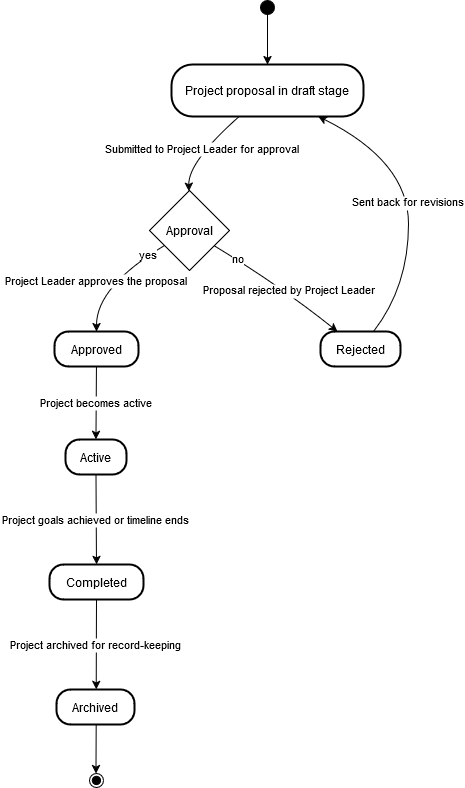

The diagram above was exported from draw.io. Its source (the exported page's mxGraphModel, read from the mxfile embedded in the PNG):
<mxGraphModel dx="1680" dy="454" grid="1" gridSize="10" guides="1" tooltips="1" connect="1" arrows="1" fold="1" page="1" pageScale="1" pageWidth="850" pageHeight="1100" math="0" shadow="0">
  <root>
    <mxCell id="0" />
    <mxCell id="1" parent="0" />
    <mxCell id="Cg3MF-w9ia17lb4qit4U-1" value="" style="ellipse;fillColor=strokeColor;" vertex="1" parent="1">
      <mxGeometry x="231" y="20" width="14" height="14" as="geometry" />
    </mxCell>
    <mxCell id="Cg3MF-w9ia17lb4qit4U-2" value="Project proposal in draft stage" style="rounded=1;arcSize=40;strokeWidth=2" vertex="1" parent="1">
      <mxGeometry x="142" y="84" width="192" height="52" as="geometry" />
    </mxCell>
    <mxCell id="Cg3MF-w9ia17lb4qit4U-4" value="Approved" style="rounded=1;arcSize=40;strokeWidth=2" vertex="1" parent="1">
      <mxGeometry x="25" y="351" width="84" height="35" as="geometry" />
    </mxCell>
    <mxCell id="Cg3MF-w9ia17lb4qit4U-5" value="Active" style="rounded=1;arcSize=40;strokeWidth=2" vertex="1" parent="1">
      <mxGeometry x="36" y="459" width="61" height="35" as="geometry" />
    </mxCell>
    <mxCell id="Cg3MF-w9ia17lb4qit4U-6" value="Completed" style="rounded=1;arcSize=40;strokeWidth=2" vertex="1" parent="1">
      <mxGeometry x="20" y="584" width="94" height="35" as="geometry" />
    </mxCell>
    <mxCell id="Cg3MF-w9ia17lb4qit4U-7" value="Archived" style="rounded=1;arcSize=40;strokeWidth=2" vertex="1" parent="1">
      <mxGeometry x="27" y="709" width="78" height="35" as="geometry" />
    </mxCell>
    <mxCell id="Cg3MF-w9ia17lb4qit4U-8" value="" style="ellipse;shape=endState;fillColor=strokeColor;" vertex="1" parent="1">
      <mxGeometry x="60" y="793" width="14" height="14" as="geometry" />
    </mxCell>
    <mxCell id="Cg3MF-w9ia17lb4qit4U-9" value="Rejected" style="rounded=1;arcSize=40;strokeWidth=2" vertex="1" parent="1">
      <mxGeometry x="291" y="351" width="80" height="35" as="geometry" />
    </mxCell>
    <mxCell id="Cg3MF-w9ia17lb4qit4U-10" value="" style="curved=1;startArrow=none;;exitX=0.5;exitY=1;entryX=0.5;entryY=0;rounded=0;" edge="1" parent="1" source="Cg3MF-w9ia17lb4qit4U-1" target="Cg3MF-w9ia17lb4qit4U-2">
      <mxGeometry relative="1" as="geometry">
        <Array as="points" />
      </mxGeometry>
    </mxCell>
    <mxCell id="Cg3MF-w9ia17lb4qit4U-11" value="Submitted to Project Leader for approval" style="curved=1;startArrow=none;;exitX=0.35;exitY=1.01;rounded=0;" edge="1" parent="1" source="Cg3MF-w9ia17lb4qit4U-2" target="Cg3MF-w9ia17lb4qit4U-21">
      <mxGeometry relative="1" as="geometry">
        <Array as="points">
          <mxPoint x="159" y="181" />
        </Array>
        <mxPoint x="159.5" y="227" as="targetPoint" />
      </mxGeometry>
    </mxCell>
    <mxCell id="Cg3MF-w9ia17lb4qit4U-12" value="Project Leader approves the proposal" style="curved=1;startArrow=none;;entryX=0.5;entryY=0.01;rounded=0;" edge="1" parent="1" source="Cg3MF-w9ia17lb4qit4U-21" target="Cg3MF-w9ia17lb4qit4U-4">
      <mxGeometry x="0.2269" y="-5" relative="1" as="geometry">
        <Array as="points">
          <mxPoint x="67" y="306" />
        </Array>
        <mxPoint x="132.34375" y="262" as="sourcePoint" />
        <mxPoint as="offset" />
      </mxGeometry>
    </mxCell>
    <mxCell id="Cg3MF-w9ia17lb4qit4U-24" value="yes" style="edgeLabel;html=1;align=center;verticalAlign=middle;resizable=0;points=[];" vertex="1" connectable="0" parent="Cg3MF-w9ia17lb4qit4U-12">
      <mxGeometry x="-0.6897" y="-1" relative="1" as="geometry">
        <mxPoint as="offset" />
      </mxGeometry>
    </mxCell>
    <mxCell id="Cg3MF-w9ia17lb4qit4U-13" value="Project becomes active" style="curved=1;startArrow=none;;exitX=0.5;exitY=1;entryX=0.5;entryY=-0.01;rounded=0;" edge="1" parent="1" source="Cg3MF-w9ia17lb4qit4U-4" target="Cg3MF-w9ia17lb4qit4U-5">
      <mxGeometry relative="1" as="geometry">
        <Array as="points" />
      </mxGeometry>
    </mxCell>
    <mxCell id="Cg3MF-w9ia17lb4qit4U-14" value="Project goals achieved or timeline ends" style="curved=1;startArrow=none;;exitX=0.5;exitY=0.98;entryX=0.5;entryY=-0.01;rounded=0;" edge="1" parent="1" source="Cg3MF-w9ia17lb4qit4U-5" target="Cg3MF-w9ia17lb4qit4U-6">
      <mxGeometry relative="1" as="geometry">
        <Array as="points" />
      </mxGeometry>
    </mxCell>
    <mxCell id="Cg3MF-w9ia17lb4qit4U-15" value="Project archived for record-keeping" style="curved=1;startArrow=none;;exitX=0.5;exitY=0.98;entryX=0.51;entryY=-0.01;rounded=0;" edge="1" parent="1" source="Cg3MF-w9ia17lb4qit4U-6" target="Cg3MF-w9ia17lb4qit4U-7">
      <mxGeometry relative="1" as="geometry">
        <Array as="points" />
      </mxGeometry>
    </mxCell>
    <mxCell id="Cg3MF-w9ia17lb4qit4U-16" value="" style="curved=1;startArrow=none;;exitX=0.51;exitY=0.98;entryX=0.47;entryY=0.02;rounded=0;" edge="1" parent="1" source="Cg3MF-w9ia17lb4qit4U-7" target="Cg3MF-w9ia17lb4qit4U-8">
      <mxGeometry relative="1" as="geometry">
        <Array as="points" />
      </mxGeometry>
    </mxCell>
    <mxCell id="Cg3MF-w9ia17lb4qit4U-17" value="Proposal rejected by Project Leader" style="curved=1;startArrow=none;;entryX=0.22;entryY=0.01;rounded=0;" edge="1" parent="1" source="Cg3MF-w9ia17lb4qit4U-21" target="Cg3MF-w9ia17lb4qit4U-9">
      <mxGeometry x="0.1603" y="2" relative="1" as="geometry">
        <Array as="points">
          <mxPoint x="252" y="306" />
        </Array>
        <mxPoint x="185.83333333333326" y="262" as="sourcePoint" />
        <mxPoint as="offset" />
      </mxGeometry>
    </mxCell>
    <mxCell id="Cg3MF-w9ia17lb4qit4U-23" value="no" style="edgeLabel;html=1;align=center;verticalAlign=middle;resizable=0;points=[];" vertex="1" connectable="0" parent="Cg3MF-w9ia17lb4qit4U-17">
      <mxGeometry x="-0.6562" y="1" relative="1" as="geometry">
        <mxPoint as="offset" />
      </mxGeometry>
    </mxCell>
    <mxCell id="Cg3MF-w9ia17lb4qit4U-18" value="Sent back for revisions" style="curved=1;startArrow=none;;exitX=0.66;exitY=0.01;entryX=0.77;entryY=1.01;rounded=0;" edge="1" parent="1" source="Cg3MF-w9ia17lb4qit4U-9" target="Cg3MF-w9ia17lb4qit4U-2">
      <mxGeometry relative="1" as="geometry">
        <Array as="points">
          <mxPoint x="379" y="306" />
          <mxPoint x="379" y="181" />
        </Array>
      </mxGeometry>
    </mxCell>
    <mxCell id="Cg3MF-w9ia17lb4qit4U-22" value="" style="curved=1;startArrow=none;;exitX=0.82;exitY=0.98;entryX=0.22;entryY=0.01;rounded=0;" edge="1" parent="1" target="Cg3MF-w9ia17lb4qit4U-21">
      <mxGeometry relative="1" as="geometry">
        <Array as="points" />
        <mxPoint x="185.83333333333326" y="262" as="sourcePoint" />
        <mxPoint x="308" y="351" as="targetPoint" />
      </mxGeometry>
    </mxCell>
    <mxCell id="Cg3MF-w9ia17lb4qit4U-21" value="Approval" style="rhombus;whiteSpace=wrap;html=1;" vertex="1" parent="1">
      <mxGeometry x="120" y="210" width="80" height="80" as="geometry" />
    </mxCell>
  </root>
</mxGraphModel>